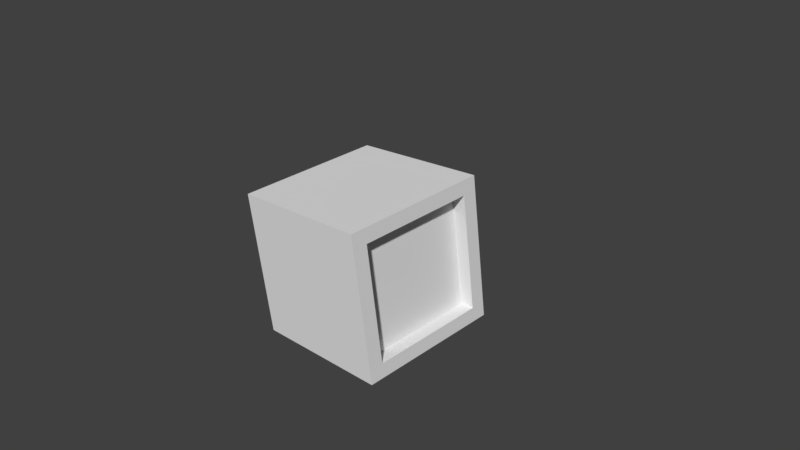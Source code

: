 # Source: CaixaModel.blend  (saved by Blender 2.79.0; exported with 4.5.12 LTS)
import bpy
from mathutils import Matrix  # noqa: F401  (used for matrix-valued properties, if any)

bpy.ops.wm.read_factory_settings(use_empty=True)
scene = bpy.context.scene
scene.name = 'Scene'

# ---- collections
col_collection_1 = bpy.data.collections.new('Collection 1'); scene.collection.children.link(col_collection_1)

# ---- world
world_world = bpy.data.worlds.new('World'); scene.world = world_world
world_world.color = (0.05088, 0.05088, 0.05088)
world_world.use_sun_shadow = False
world_world.sun_shadow_jitter_overblur = 0.0
world_world.cycles.sampling_method = 'MANUAL'

# ---- cameras
cam_camera = bpy.data.cameras.new('Camera')
cam_camera.clip_end = 100.0
cam_camera.lens = 35.0
cam_camera.sensor_width = 32.0
cam_camera.sensor_height = 18.0
cam_camera.ortho_scale = 7.314
cam_camera.dof.focus_distance = 0.0
cam_camera.dof.aperture_fstop = 128.0

# ---- meshes
me_cube = bpy.data.meshes.new('Cube')
me_cube.from_pydata([(1.0, 1.0, -1.0), (1.0, -1.0, -1.0), (-1.0, -1.0, -1.0), (-1.0, 1.0, -1.0), (1.0, 1.0, 1.0), (1.0, -1.0, 1.0), (-1.0, -1.0, 1.0), (-1.0, 1.0, 1.0), (1.0, 0.8, -0.8), (1.0, -0.8, -0.8), (1.0, 0.8, 0.8), (1.0, -0.8, 0.8), (0.8, 0.8, -0.8), (0.8, -0.8, -0.8), (0.8, 0.8, 0.8), (0.8, -0.8, 0.8)], [], [(0, 1, 2, 3), (4, 7, 6, 5), (4, 5, 11, 10), (1, 5, 6, 2), (2, 6, 7, 3), (4, 0, 3, 7), (11, 9, 13, 15), (5, 1, 9, 11), (0, 4, 10, 8), (1, 0, 8, 9), (12, 14, 15, 13), (9, 8, 12, 13), (10, 11, 15, 14), (8, 10, 14, 12)])
_uv = me_cube.uv_layers.new(name='UVMap')
_uv.uv.foreach_set('vector', [0.9999, 0.9999, 0.0001, 0.9999, 9.998e-05, 9.998e-05, 0.9999, 0.0001003, 0.9999, 0.9999, 0.0001002, 0.9999, 9.998e-05, 0.0001003, 0.9999, 9.998e-05, 0.9999, 0.9955, 9.976e-05, 0.9955, 0.08945, 0.9136, 0.9105, 0.9136, 0.9999, 9.998e-05, 0.9999, 0.9999, 9.998e-05, 0.9999, 9.998e-05, 0.0001, 9.998e-05, 0.9999, 0.0001002, 9.998e-05, 0.9999, 0.0001001, 0.9999, 0.9999, 0.9999, 9.998e-05, 0.9999, 0.9999, 0.0001003, 0.9999, 9.998e-05, 0.0001002, 0.08849, 0.9157, 0.9208, 0.9182, 0.9972, 0.9977, 9.498e-05, 0.9977, 9.976e-05, 0.9955, 9.976e-05, 9.976e-05, 0.08591, 0.08553, 0.08945, 0.9136, 0.9999, 9.976e-05, 0.9999, 0.9955, 0.9105, 0.9136, 0.9106, 0.08552, 9.976e-05, 9.976e-05, 0.9999, 9.976e-05, 0.9106, 0.08552, 0.08591, 0.08553, 0.9075, 0.111, 0.9075, 0.9138, 0.1026, 0.9138, 0.1026, 0.111, 0.9208, 0.9182, 0.9221, 0.08915, 0.9999, 9.505e-05, 0.9972, 0.9977, 0.08626, 0.08669, 0.08849, 0.9157, 9.498e-05, 0.9977, -0.000769, 9.498e-05, 0.9221, 0.08915, 0.08626, 0.08669, -0.000769, 9.498e-05, 0.9999, 9.505e-05])
me_cube.materials.append(None)
me_cube.use_remesh_preserve_volume = False
me_cube.use_remesh_preserve_attributes = False
me_cube.use_mirror_vertex_groups = False
me_cube.update()

# ---- objects
ob_cube = bpy.data.objects.new('Cube', me_cube)
ob_camera = bpy.data.objects.new('Camera', cam_camera)

# ---- transforms, parenting, visibility, modifiers, constraints
ob_cube.location = (0.0, 0.0, -0.03393)
ob_cube.rotation_euler = (0.05766, -0.08571, 0.0)
ob_cube.lock_rotations_4d = False
ob_cube.empty_display_type = 'ARROWS'
ob_cube.lineart.crease_threshold = 0.0
ob_camera.location = (7.481, -6.508, 5.344)
ob_camera.rotation_euler = (1.109, 0.0, 0.8149)
ob_camera.lock_rotations_4d = False
ob_camera.empty_display_type = 'ARROWS'
ob_camera.color = (0.0, 0.0, 0.0, 0.0)
ob_camera.display_type = 'WIRE'
ob_camera.lineart.crease_threshold = 0.0

# ---- collection membership
col_collection_1.objects.link(ob_cube)
col_collection_1.objects.link(ob_camera)

# ---- scene / render settings (as saved in the file)
scene.camera = ob_camera
scene.frame_start = 1; scene.frame_end = 140; scene.frame_set(105)
scene.render.engine = 'BLENDER_EEVEE_NEXT'
scene.render.resolution_percentage = 50
scene.render.dither_intensity = 0.0
scene.cycles.use_denoising = False
scene.cycles.samples = 128
scene.cycles.sampling_pattern = 'TABULATED_SOBOL'
scene.cycles.use_adaptive_sampling = False
scene.cycles.use_light_tree = False
scene.cycles.blur_glossy = 0.0
scene.cycles.sample_clamp_indirect = 0.0
scene.view_settings.view_transform = 'Standard'
bpy.context.view_layer.update()

# ---- added for rendering (the .blend has no usable light): sun
light_auto_sun = bpy.data.lights.new('AutoSun', 'SUN')
light_auto_sun.energy = 3.0
light_auto_sun.angle = 0.0523599
ob_auto_sun = bpy.data.objects.new('AutoSun', light_auto_sun)
scene.collection.objects.link(ob_auto_sun)
ob_auto_sun.rotation_euler = (0.872665, 0.174533, 0.523599)
bpy.context.view_layer.update()
